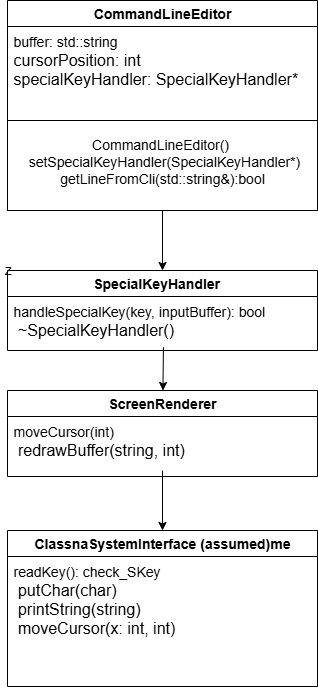

The diagram above was exported from draw.io. Its source (the exported page's mxGraphModel, read from the mxfile embedded in the PNG):
<mxGraphModel dx="738" dy="460" grid="1" gridSize="10" guides="1" tooltips="1" connect="1" arrows="1" fold="1" page="1" pageScale="1" pageWidth="850" pageHeight="1100" math="0" shadow="0">
  <root>
    <mxCell id="0" />
    <mxCell id="1" parent="0" />
    <mxCell id="O5onBr9l_RgMrbTHiCso-33" value="Z" style="edgeStyle=orthogonalEdgeStyle;rounded=0;orthogonalLoop=1;jettySize=auto;html=1;exitX=0;exitY=0;exitDx=0;exitDy=0;" edge="1" parent="1" source="O5onBr9l_RgMrbTHiCso-6">
      <mxGeometry relative="1" as="geometry">
        <mxPoint x="300" y="620" as="targetPoint" />
      </mxGeometry>
    </mxCell>
    <mxCell id="O5onBr9l_RgMrbTHiCso-6" value="&lt;font style=&quot;font-size: 14px;&quot;&gt;&lt;b&gt;SpecialKeyHandler&amp;nbsp; &amp;nbsp;&lt;/b&gt;&lt;/font&gt;" style="swimlane;fontStyle=0;childLayout=stackLayout;horizontal=1;startSize=26;fillColor=none;horizontalStack=0;resizeParent=1;resizeParentMax=0;resizeLast=0;collapsible=1;marginBottom=0;whiteSpace=wrap;html=1;" vertex="1" parent="1">
      <mxGeometry x="300" y="620" width="310" height="80" as="geometry" />
    </mxCell>
    <mxCell id="O5onBr9l_RgMrbTHiCso-9" value="&lt;div&gt;&lt;font style=&quot;font-size: 14px;&quot;&gt;handleSpecialKey(key, inputBuffer): bool&amp;nbsp;&lt;/font&gt;&lt;/div&gt;&lt;div&gt;&lt;span style=&quot;background-color: transparent; color: light-dark(rgb(0, 0, 0), rgb(255, 255, 255));&quot;&gt;&lt;font size=&quot;3&quot;&gt;&amp;nbsp;~SpecialKeyHandler()&amp;nbsp; &amp;nbsp;&lt;/font&gt;&lt;/span&gt;&lt;/div&gt;" style="text;strokeColor=none;fillColor=none;align=left;verticalAlign=top;spacingLeft=4;spacingRight=4;overflow=hidden;rotatable=0;points=[[0,0.5],[1,0.5]];portConstraint=eastwest;whiteSpace=wrap;html=1;" vertex="1" parent="O5onBr9l_RgMrbTHiCso-6">
      <mxGeometry y="26" width="310" height="54" as="geometry" />
    </mxCell>
    <mxCell id="O5onBr9l_RgMrbTHiCso-10" value="&lt;font style=&quot;font-size: 14px;&quot;&gt;&lt;b&gt;ClassnaSystemInterface (assumed)me&lt;/b&gt;&lt;/font&gt;" style="swimlane;fontStyle=0;childLayout=stackLayout;horizontal=1;startSize=26;fillColor=none;horizontalStack=0;resizeParent=1;resizeParentMax=0;resizeLast=0;collapsible=1;marginBottom=0;whiteSpace=wrap;html=1;" vertex="1" parent="1">
      <mxGeometry x="300" y="880" width="310" height="156" as="geometry" />
    </mxCell>
    <mxCell id="O5onBr9l_RgMrbTHiCso-13" value="&lt;div&gt;&lt;font style=&quot;font-size: 14px;&quot;&gt;readKey(): check_SKey&amp;nbsp;&amp;nbsp;&lt;/font&gt;&lt;/div&gt;&lt;div&gt;&lt;font size=&quot;3&quot;&gt;&amp;nbsp;putChar(char)&amp;nbsp; &amp;nbsp; &amp;nbsp; &amp;nbsp;&amp;nbsp;&lt;/font&gt;&lt;/div&gt;&lt;div&gt;&lt;span style=&quot;background-color: transparent; color: light-dark(rgb(0, 0, 0), rgb(255, 255, 255));&quot;&gt;&lt;font size=&quot;3&quot;&gt;&amp;nbsp;printString(string)&amp;nbsp; &amp;nbsp; &amp;nbsp; &amp;nbsp;&lt;/font&gt;&lt;/span&gt;&lt;/div&gt;&lt;div&gt;&lt;font size=&quot;3&quot;&gt;&amp;nbsp;moveCursor(x: int, int)&amp;nbsp;&lt;/font&gt;&lt;/div&gt;" style="text;strokeColor=none;fillColor=none;align=left;verticalAlign=top;spacingLeft=4;spacingRight=4;overflow=hidden;rotatable=0;points=[[0,0.5],[1,0.5]];portConstraint=eastwest;whiteSpace=wrap;html=1;" vertex="1" parent="O5onBr9l_RgMrbTHiCso-10">
      <mxGeometry y="26" width="310" height="130" as="geometry" />
    </mxCell>
    <mxCell id="O5onBr9l_RgMrbTHiCso-14" value="&lt;b&gt;&lt;font style=&quot;font-size: 14px;&quot;&gt;&amp;nbsp;ScreenRenderer&amp;nbsp;&lt;/font&gt;&lt;/b&gt;" style="swimlane;fontStyle=0;childLayout=stackLayout;horizontal=1;startSize=26;fillColor=none;horizontalStack=0;resizeParent=1;resizeParentMax=0;resizeLast=0;collapsible=1;marginBottom=0;whiteSpace=wrap;html=1;" vertex="1" parent="1">
      <mxGeometry x="300" y="740" width="310" height="86" as="geometry" />
    </mxCell>
    <mxCell id="O5onBr9l_RgMrbTHiCso-17" value="&lt;div&gt;&lt;font style=&quot;font-size: 14px;&quot;&gt;moveCursor(int)&amp;nbsp; &amp;nbsp; &amp;nbsp; &amp;nbsp; &amp;nbsp; &amp;nbsp; &amp;nbsp; &amp;nbsp; &amp;nbsp; &amp;nbsp; &amp;nbsp;&lt;/font&gt;&lt;/div&gt;&lt;div&gt;&lt;span style=&quot;background-color: transparent; color: light-dark(rgb(0, 0, 0), rgb(255, 255, 255));&quot;&gt;&lt;font size=&quot;3&quot;&gt;&amp;nbsp;redrawBuffer(string, int)&amp;nbsp;&lt;/font&gt;&lt;/span&gt;&lt;/div&gt;" style="text;strokeColor=none;fillColor=none;align=left;verticalAlign=top;spacingLeft=4;spacingRight=4;overflow=hidden;rotatable=0;points=[[0,0.5],[1,0.5]];portConstraint=eastwest;whiteSpace=wrap;html=1;" vertex="1" parent="O5onBr9l_RgMrbTHiCso-14">
      <mxGeometry y="26" width="310" height="60" as="geometry" />
    </mxCell>
    <mxCell id="O5onBr9l_RgMrbTHiCso-18" value="&lt;b&gt;&lt;font style=&quot;font-size: 14px;&quot;&gt;CommandLineEditor&lt;/font&gt;&lt;/b&gt;" style="swimlane;fontStyle=0;childLayout=stackLayout;horizontal=1;startSize=26;fillColor=none;horizontalStack=0;resizeParent=1;resizeParentMax=0;resizeLast=0;collapsible=1;marginBottom=0;whiteSpace=wrap;html=1;" vertex="1" parent="1">
      <mxGeometry x="300" y="350" width="310" height="126" as="geometry" />
    </mxCell>
    <mxCell id="O5onBr9l_RgMrbTHiCso-19" value="&lt;div&gt;&lt;font style=&quot;font-size: 14px;&quot;&gt;buffer: std::string&amp;nbsp;&amp;nbsp;&lt;/font&gt;&lt;/div&gt;&lt;div&gt;&lt;font size=&quot;3&quot;&gt;cursorPosition: int&amp;nbsp;&amp;nbsp;&lt;/font&gt;&lt;/div&gt;&lt;div&gt;&lt;font size=&quot;3&quot;&gt;specialKeyHandler: SpecialKeyHandler*&amp;nbsp;&lt;/font&gt;&lt;/div&gt;" style="text;strokeColor=none;fillColor=none;align=left;verticalAlign=top;spacingLeft=4;spacingRight=4;overflow=hidden;rotatable=0;points=[[0,0.5],[1,0.5]];portConstraint=eastwest;whiteSpace=wrap;html=1;" vertex="1" parent="O5onBr9l_RgMrbTHiCso-18">
      <mxGeometry y="26" width="310" height="100" as="geometry" />
    </mxCell>
    <mxCell id="O5onBr9l_RgMrbTHiCso-25" value="" style="rounded=0;whiteSpace=wrap;html=1;" vertex="1" parent="1">
      <mxGeometry x="300" y="470" width="310" height="90" as="geometry" />
    </mxCell>
    <mxCell id="O5onBr9l_RgMrbTHiCso-26" value="&lt;div&gt;&lt;font style=&quot;font-size: 14px;&quot;&gt;CommandLineEditor()&amp;nbsp; &lt;span style=&quot;background-color: transparent; color: light-dark(rgb(0, 0, 0), rgb(255, 255, 255));&quot;&gt;&amp;nbsp;setSpecialKeyHandler(SpecialKeyHandler*) &lt;/span&gt;&lt;span style=&quot;background-color: transparent; color: light-dark(rgb(0, 0, 0), rgb(255, 255, 255));&quot;&gt;&amp;nbsp;getLineFromCli(std::string&amp;amp;):bool&amp;nbsp;&lt;/span&gt;&lt;/font&gt;&lt;/div&gt;" style="text;html=1;align=center;verticalAlign=middle;whiteSpace=wrap;rounded=0;" vertex="1" parent="1">
      <mxGeometry x="300" y="476" width="310" height="70" as="geometry" />
    </mxCell>
    <mxCell id="O5onBr9l_RgMrbTHiCso-29" value="" style="endArrow=classic;html=1;rounded=0;exitX=0.5;exitY=1;exitDx=0;exitDy=0;entryX=0.5;entryY=0;entryDx=0;entryDy=0;" edge="1" parent="1" source="O5onBr9l_RgMrbTHiCso-25" target="O5onBr9l_RgMrbTHiCso-6">
      <mxGeometry width="50" height="50" relative="1" as="geometry">
        <mxPoint x="360" y="560" as="sourcePoint" />
        <mxPoint x="410" y="510" as="targetPoint" />
      </mxGeometry>
    </mxCell>
    <mxCell id="O5onBr9l_RgMrbTHiCso-37" value="" style="endArrow=classic;html=1;rounded=0;entryX=0.5;entryY=0;entryDx=0;entryDy=0;" edge="1" parent="1" target="O5onBr9l_RgMrbTHiCso-10">
      <mxGeometry width="50" height="50" relative="1" as="geometry">
        <mxPoint x="455" y="820" as="sourcePoint" />
        <mxPoint x="390" y="790" as="targetPoint" />
      </mxGeometry>
    </mxCell>
    <mxCell id="O5onBr9l_RgMrbTHiCso-38" value="" style="endArrow=classic;html=1;rounded=0;exitX=0.503;exitY=0.938;exitDx=0;exitDy=0;exitPerimeter=0;" edge="1" parent="1" source="O5onBr9l_RgMrbTHiCso-9" target="O5onBr9l_RgMrbTHiCso-14">
      <mxGeometry width="50" height="50" relative="1" as="geometry">
        <mxPoint x="340" y="730" as="sourcePoint" />
        <mxPoint x="390" y="680" as="targetPoint" />
      </mxGeometry>
    </mxCell>
  </root>
</mxGraphModel>